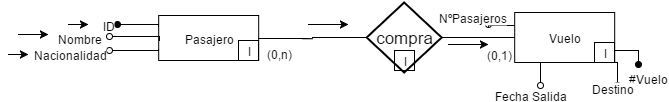

The diagram above was exported from draw.io. Its source (the exported page's mxGraphModel, read from the mxfile embedded in the PNG):
<mxGraphModel dx="880" dy="424" grid="1" gridSize="10" guides="1" tooltips="1" connect="1" arrows="1" fold="1" page="1" pageScale="1" pageWidth="1169" pageHeight="826" background="#ffffff" math="0">
  <root>
    <mxCell id="0" />
    <mxCell id="1" parent="0" />
    <mxCell id="2544d0dee14389da-1" value="Pasajero" style="whiteSpace=wrap;html=1;strokeColor=#000000;fillColor=none;" vertex="1" parent="1">
      <mxGeometry x="610.1904761904761" y="451" width="100" height="45" as="geometry" />
    </mxCell>
    <mxCell id="2544d0dee14389da-2" value="compra" style="shape=rhombus;strokeWidth=2;fontSize=17;perimeter=rhombusPerimeter;whiteSpace=wrap;html=1;fillColor=none;" vertex="1" parent="1">
      <mxGeometry x="818.1904761904761" y="438" width="75" height="70" as="geometry" />
    </mxCell>
    <mxCell id="2544d0dee14389da-3" value="Vuelo" style="whiteSpace=wrap;html=1;strokeColor=#000000;fillColor=none;" vertex="1" parent="1">
      <mxGeometry x="966.1904761904761" y="448" width="100" height="50" as="geometry" />
    </mxCell>
    <mxCell id="2544d0dee14389da-4" value="" style="endArrow=none;html=1;entryX=0;entryY=0.5;exitX=1;exitY=0.5;endFill=0;edgeStyle=orthogonalEdgeStyle;" edge="1" parent="1" source="2544d0dee14389da-1" target="2544d0dee14389da-2">
      <mxGeometry x="759.1904761904761" y="475" width="50" height="50" as="geometry">
        <mxPoint x="319.19047619047615" y="285" as="sourcePoint" />
        <mxPoint x="817.1904761904761" y="475" as="targetPoint" />
      </mxGeometry>
    </mxCell>
    <mxCell id="2544d0dee14389da-5" value="(0,n)" style="text;html=1;resizable=0;points=[];;align=center;verticalAlign=middle;labelBackgroundColor=#ffffff;" vertex="1" connectable="0" parent="2544d0dee14389da-4">
      <mxGeometry relative="1" as="geometry">
        <mxPoint x="-34" y="15" as="offset" />
      </mxGeometry>
    </mxCell>
    <mxCell id="2544d0dee14389da-6" value="" style="endArrow=none;html=1;exitX=0;exitY=0.5;entryX=1;entryY=0.5;targetPerimeterSpacing=16;sourcePerimeterSpacing=1;endSize=12;endFill=0;" edge="1" parent="1" source="2544d0dee14389da-3" target="2544d0dee14389da-2">
      <mxGeometry x="893.1904761904761" y="475" width="50" height="50" as="geometry">
        <mxPoint x="320.19047619047615" y="135" as="sourcePoint" />
        <mxPoint x="370.19047619047615" y="85" as="targetPoint" />
      </mxGeometry>
    </mxCell>
    <mxCell id="2544d0dee14389da-7" value="(0,1)" style="text;html=1;resizable=0;points=[];;align=center;verticalAlign=middle;labelBackgroundColor=#ffffff;" vertex="1" connectable="0" parent="2544d0dee14389da-6">
      <mxGeometry relative="1" as="geometry">
        <mxPoint x="21" y="16" as="offset" />
      </mxGeometry>
    </mxCell>
    <mxCell id="2544d0dee14389da-11" style="edgeStyle=orthogonalEdgeStyle;rounded=0;html=1;exitX=0;exitY=0.25;jettySize=auto;orthogonalLoop=1;strokeColor=#000000;endArrow=oval;endFill=1;" edge="1" parent="1" source="2544d0dee14389da-1">
      <mxGeometry x="569.2068965517242" y="460.3793103448277" as="geometry">
        <mxPoint x="569.2068965517242" y="460.3793103448277" as="targetPoint" />
        <Array as="points">
          <mxPoint x="610" y="460" />
        </Array>
      </mxGeometry>
    </mxCell>
    <mxCell id="2544d0dee14389da-12" value="ID" style="text;html=1;resizable=0;points=[];;align=center;verticalAlign=middle;labelBackgroundColor=#ffffff;" vertex="1" connectable="0" parent="2544d0dee14389da-11">
      <mxGeometry x="1" y="1" relative="1" as="geometry">
        <mxPoint x="-10" y="-1" as="offset" />
      </mxGeometry>
    </mxCell>
    <mxCell id="2544d0dee14389da-13" style="edgeStyle=orthogonalEdgeStyle;rounded=0;html=1;exitX=0;exitY=0.5;endArrow=oval;endFill=0;jettySize=auto;orthogonalLoop=1;strokeColor=#000000;" edge="1" parent="1">
      <mxGeometry x="560.5862068965521" y="472.44827586206907" as="geometry">
        <mxPoint x="560.5862068965521" y="472.44827586206907" as="targetPoint" />
        <mxPoint x="610.5862068965521" y="475.8965517241379" as="sourcePoint" />
        <Array as="points">
          <mxPoint x="610" y="472" />
          <mxPoint x="560" y="472" />
        </Array>
      </mxGeometry>
    </mxCell>
    <mxCell id="2544d0dee14389da-14" value="Nombre" style="text;html=1;resizable=0;points=[];;align=center;verticalAlign=middle;labelBackgroundColor=#ffffff;" vertex="1" connectable="0" parent="2544d0dee14389da-13">
      <mxGeometry x="1" y="3" relative="1" as="geometry">
        <mxPoint x="-31" y="-2" as="offset" />
      </mxGeometry>
    </mxCell>
    <mxCell id="2544d0dee14389da-15" style="edgeStyle=orthogonalEdgeStyle;rounded=0;html=1;exitX=0;exitY=0.75;endArrow=oval;endFill=0;jettySize=auto;orthogonalLoop=1;strokeColor=#000000;" edge="1" parent="1" source="2544d0dee14389da-1">
      <mxGeometry x="560.5862068965521" y="484.51724137931046" as="geometry">
        <mxPoint x="560.5862068965521" y="486.2413793103449" as="targetPoint" />
        <Array as="points">
          <mxPoint x="610" y="487" />
        </Array>
      </mxGeometry>
    </mxCell>
    <mxCell id="2544d0dee14389da-16" value="Nacionalidad" style="text;html=1;resizable=0;points=[];;align=center;verticalAlign=middle;labelBackgroundColor=#ffffff;" vertex="1" connectable="0" parent="2544d0dee14389da-15">
      <mxGeometry x="0.7727" y="1" relative="1" as="geometry">
        <mxPoint x="-46" y="2" as="offset" />
      </mxGeometry>
    </mxCell>
    <mxCell id="2544d0dee14389da-17" style="edgeStyle=orthogonalEdgeStyle;rounded=0;html=1;exitX=1;exitY=0.75;endArrow=oval;endFill=1;jettySize=auto;orthogonalLoop=1;strokeColor=#000000;" edge="1" parent="1" source="2544d0dee14389da-3">
      <mxGeometry x="1065.7586206896553" y="486.2413793103449" as="geometry">
        <mxPoint x="1089.8965517241381" y="500.0344827586207" as="targetPoint" />
      </mxGeometry>
    </mxCell>
    <mxCell id="2544d0dee14389da-18" value="#Vuelo" style="text;html=1;resizable=0;points=[];;align=center;verticalAlign=middle;labelBackgroundColor=#ffffff;" vertex="1" connectable="0" parent="2544d0dee14389da-17">
      <mxGeometry x="-0.2911" relative="1" as="geometry">
        <mxPoint x="20" y="27" as="offset" />
      </mxGeometry>
    </mxCell>
    <mxCell id="2544d0dee14389da-19" style="edgeStyle=orthogonalEdgeStyle;rounded=0;html=1;exitX=0.75;exitY=1;endArrow=oval;endFill=0;jettySize=auto;orthogonalLoop=1;strokeColor=#000000;" edge="1" parent="1" source="2544d0dee14389da-3">
      <mxGeometry x="1041.6206896551726" y="498.3103448275863" as="geometry">
        <mxPoint x="1069.2068965517242" y="520.7241379310346" as="targetPoint" />
      </mxGeometry>
    </mxCell>
    <mxCell id="2544d0dee14389da-20" value="Destino" style="text;html=1;resizable=0;points=[];;align=center;verticalAlign=middle;labelBackgroundColor=#ffffff;" vertex="1" connectable="0" parent="2544d0dee14389da-19">
      <mxGeometry x="0.0857" y="-7" relative="1" as="geometry">
        <mxPoint x="1" y="25" as="offset" />
      </mxGeometry>
    </mxCell>
    <mxCell id="2544d0dee14389da-21" style="edgeStyle=orthogonalEdgeStyle;rounded=0;html=1;exitX=0.25;exitY=1;endArrow=oval;endFill=0;jettySize=auto;orthogonalLoop=1;strokeColor=#000000;" edge="1" parent="1" source="2544d0dee14389da-3">
      <mxGeometry x="991.6206896551726" y="498.3103448275863" as="geometry">
        <mxPoint x="991.6206896551726" y="520.7241379310346" as="targetPoint" />
      </mxGeometry>
    </mxCell>
    <mxCell id="2544d0dee14389da-22" value="Fecha Salida" style="text;html=1;resizable=0;points=[];;align=center;verticalAlign=middle;labelBackgroundColor=#ffffff;" vertex="1" connectable="0" parent="2544d0dee14389da-21">
      <mxGeometry x="0.9565" y="-2" relative="1" as="geometry">
        <mxPoint x="-9" y="10" as="offset" />
      </mxGeometry>
    </mxCell>
    <mxCell id="2544d0dee14389da-23" style="edgeStyle=orthogonalEdgeStyle;rounded=0;html=1;exitX=0;exitY=0.25;endArrow=oval;endFill=0;jettySize=auto;orthogonalLoop=1;strokeColor=#000000;" edge="1" parent="1" source="2544d0dee14389da-3">
      <mxGeometry x="939.8965517241381" y="460.3793103448277" as="geometry">
        <mxPoint x="939.8965517241381" y="460.3793103448277" as="targetPoint" />
      </mxGeometry>
    </mxCell>
    <mxCell id="2544d0dee14389da-24" value="NºPasajeros" style="text;html=1;resizable=0;points=[];;align=center;verticalAlign=middle;labelBackgroundColor=#ffffff;" vertex="1" connectable="0" parent="2544d0dee14389da-23">
      <mxGeometry x="0.9273" y="-4" relative="1" as="geometry">
        <mxPoint x="-21" y="-9" as="offset" />
      </mxGeometry>
    </mxCell>
    <mxCell id="2544d0dee14389da-25" value="I" style="whiteSpace=wrap;html=1;fillColor=none;" vertex="1" parent="1">
      <mxGeometry x="690" y="476" width="20" height="20" as="geometry" />
    </mxCell>
    <mxCell id="2544d0dee14389da-26" value="I" style="whiteSpace=wrap;html=1;fillColor=none;" vertex="1" parent="1">
      <mxGeometry x="1046" y="478" width="20" height="20" as="geometry" />
    </mxCell>
    <mxCell id="2544d0dee14389da-27" value="" style="endArrow=classic;html=1;strokeColor=#000000;" edge="1" parent="1">
      <mxGeometry width="50" height="50" relative="1" as="geometry">
        <mxPoint x="520" y="460" as="sourcePoint" />
        <mxPoint x="540" y="460" as="targetPoint" />
      </mxGeometry>
    </mxCell>
    <mxCell id="2544d0dee14389da-28" value="" style="endArrow=classic;html=1;strokeColor=#000000;" edge="1" parent="1">
      <mxGeometry x="530" y="470" width="50" height="50" as="geometry">
        <mxPoint x="470" y="470" as="sourcePoint" />
        <mxPoint x="500" y="470" as="targetPoint" />
      </mxGeometry>
    </mxCell>
    <mxCell id="2544d0dee14389da-29" value="" style="endArrow=classic;html=1;strokeColor=#000000;" edge="1" parent="1">
      <mxGeometry x="540" y="480" width="50" height="50" as="geometry">
        <mxPoint x="460" y="490" as="sourcePoint" />
        <mxPoint x="480" y="490" as="targetPoint" />
      </mxGeometry>
    </mxCell>
    <mxCell id="2544d0dee14389da-30" value="" style="endArrow=classic;html=1;strokeColor=#000000;" edge="1" parent="1">
      <mxGeometry x="530" y="470" width="50" height="50" as="geometry">
        <mxPoint x="760" y="460" as="sourcePoint" />
        <mxPoint x="800" y="460" as="targetPoint" />
      </mxGeometry>
    </mxCell>
    <mxCell id="2544d0dee14389da-31" value="" style="endArrow=classic;html=1;strokeColor=#000000;" edge="1" parent="1">
      <mxGeometry x="540" y="480" width="50" height="50" as="geometry">
        <mxPoint x="900" y="480" as="sourcePoint" />
        <mxPoint x="940" y="480" as="targetPoint" />
      </mxGeometry>
    </mxCell>
    <mxCell id="2544d0dee14389da-32" value="I" style="whiteSpace=wrap;html=1;fillColor=none;" vertex="1" parent="1">
      <mxGeometry x="846" y="486" width="20" height="20" as="geometry" />
    </mxCell>
  </root>
</mxGraphModel>